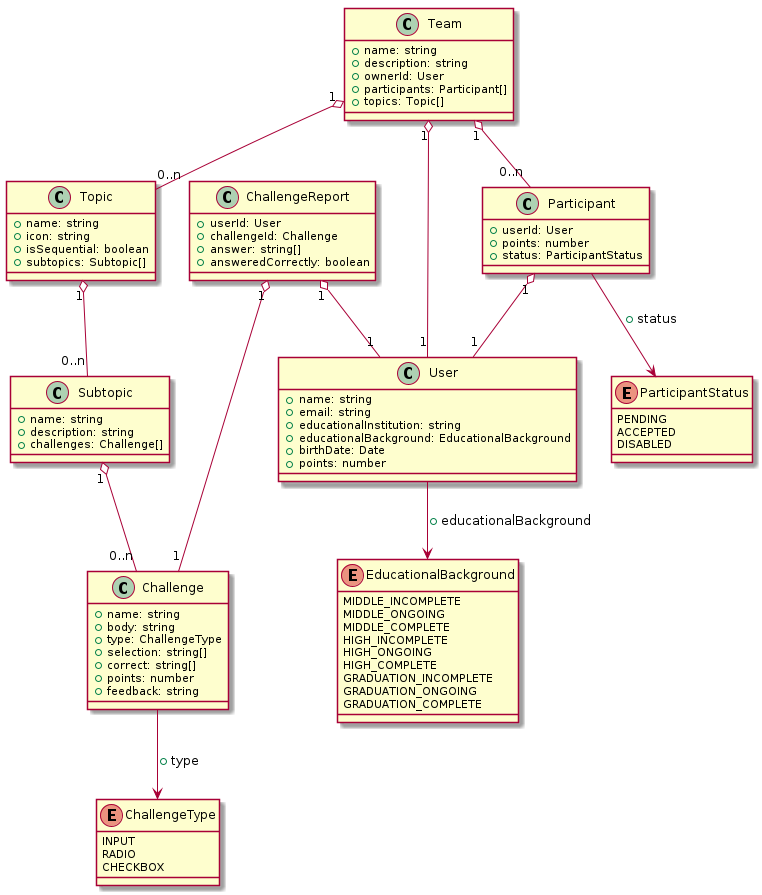

The diagram above was rendered by PlantUML. Its source (embedded in the PNG):
@startuml class_diagram

Team "1" o-- "0..n" Topic
Team "1" o-- "0..n" Participant
Team "1" o-- "1" User
Topic "1" o-- "0..n" Subtopic
Subtopic "1" o-- "0..n" Challenge
Participant "1" o-- "1" User
Participant --> ParticipantStatus : + status
Challenge --> ChallengeType : + type
User --> EducationalBackground : + educationalBackground
ChallengeReport "1" o-- "1" User
ChallengeReport "1" o-- "1" Challenge

class Challenge {
    + name: string
    + body: string
    + type: ChallengeType
    + selection: string[]
    + correct: string[]
    + points: number
    + feedback: string
}

class ChallengeReport {
    + userId: User
    + challengeId: Challenge
    + answer: string[]
    + answeredCorrectly: boolean
}

class Participant {
    + userId: User
    + points: number
    + status: ParticipantStatus
}

class Subtopic {
    + name: string
    + description: string
    + challenges: Challenge[]
}

class Team {
    + name: string
    + description: string
    + ownerId: User
    + participants: Participant[]
    + topics: Topic[]
}

class Topic {
    + name: string
    + icon: string
    + isSequential: boolean
    + subtopics: Subtopic[]
}

class User {
    + name: string
    + email: string
    + educationalInstitution: string
    + educationalBackground: EducationalBackground
    + birthDate: Date
    + points: number
}

enum ChallengeType {
    INPUT
    RADIO
    CHECKBOX
}

enum EducationalBackground {
    MIDDLE_INCOMPLETE
    MIDDLE_ONGOING
    MIDDLE_COMPLETE
    HIGH_INCOMPLETE
    HIGH_ONGOING
    HIGH_COMPLETE
    GRADUATION_INCOMPLETE
    GRADUATION_ONGOING
    GRADUATION_COMPLETE
}

enum ParticipantStatus {
    PENDING
    ACCEPTED
    DISABLED
}

@enduml